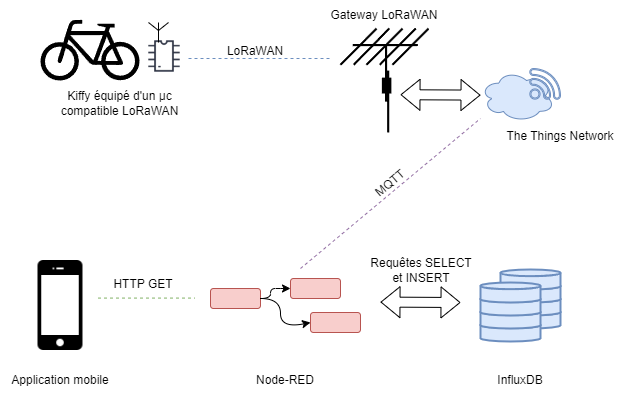

The diagram above was exported from draw.io. Its source (the exported page's mxGraphModel, read from the mxfile embedded in the PNG):
<mxGraphModel dx="983" dy="532" grid="1" gridSize="10" guides="1" tooltips="1" connect="1" arrows="1" fold="1" page="1" pageScale="1" pageWidth="827" pageHeight="1169" math="0" shadow="0">
  <root>
    <mxCell id="0" />
    <mxCell id="1" parent="0" />
    <mxCell id="Lnp08aYd1DlnoVV8Q1Vs-1" value="" style="shape=image;html=1;verticalAlign=top;verticalLabelPosition=bottom;labelBackgroundColor=#ffffff;imageAspect=0;aspect=fixed;image=https://cdn4.iconfinder.com/data/icons/ionicons/512/icon-iphone-128.png" parent="1" vertex="1">
      <mxGeometry x="20" y="287" width="120" height="120" as="geometry" />
    </mxCell>
    <mxCell id="Lnp08aYd1DlnoVV8Q1Vs-9" value="" style="group" parent="1" vertex="1" connectable="0">
      <mxGeometry x="230" y="320" width="150" height="54" as="geometry" />
    </mxCell>
    <mxCell id="Lnp08aYd1DlnoVV8Q1Vs-3" value="" style="rounded=1;whiteSpace=wrap;html=1;fillColor=#f8cecc;strokeColor=#b85450;" parent="Lnp08aYd1DlnoVV8Q1Vs-9" vertex="1">
      <mxGeometry y="10" width="50" height="20" as="geometry" />
    </mxCell>
    <mxCell id="Lnp08aYd1DlnoVV8Q1Vs-4" value="" style="curved=1;endArrow=classic;html=1;rounded=0;entryX=0;entryY=0.5;entryDx=0;entryDy=0;" parent="Lnp08aYd1DlnoVV8Q1Vs-9" target="Lnp08aYd1DlnoVV8Q1Vs-7" edge="1">
      <mxGeometry width="50" height="50" relative="1" as="geometry">
        <mxPoint x="50" y="20" as="sourcePoint" />
        <mxPoint x="100" y="-30" as="targetPoint" />
        <Array as="points">
          <mxPoint x="60" y="20" />
          <mxPoint x="60" y="10" />
          <mxPoint x="70" y="10" />
        </Array>
      </mxGeometry>
    </mxCell>
    <mxCell id="Lnp08aYd1DlnoVV8Q1Vs-6" value="" style="rounded=1;whiteSpace=wrap;html=1;fillColor=#f8cecc;strokeColor=#b85450;" parent="Lnp08aYd1DlnoVV8Q1Vs-9" vertex="1">
      <mxGeometry x="100" y="34" width="50" height="20" as="geometry" />
    </mxCell>
    <mxCell id="Lnp08aYd1DlnoVV8Q1Vs-7" value="" style="rounded=1;whiteSpace=wrap;html=1;fillColor=#f8cecc;strokeColor=#b85450;" parent="Lnp08aYd1DlnoVV8Q1Vs-9" vertex="1">
      <mxGeometry x="80" width="50" height="20" as="geometry" />
    </mxCell>
    <mxCell id="Lnp08aYd1DlnoVV8Q1Vs-8" value="" style="curved=1;endArrow=classic;html=1;rounded=0;entryX=0;entryY=0.5;entryDx=0;entryDy=0;exitX=1;exitY=0.5;exitDx=0;exitDy=0;" parent="Lnp08aYd1DlnoVV8Q1Vs-9" source="Lnp08aYd1DlnoVV8Q1Vs-3" target="Lnp08aYd1DlnoVV8Q1Vs-6" edge="1">
      <mxGeometry width="50" height="50" relative="1" as="geometry">
        <mxPoint x="60" y="30" as="sourcePoint" />
        <mxPoint x="90" y="20" as="targetPoint" />
        <Array as="points">
          <mxPoint x="70" y="20" />
          <mxPoint x="70" y="50" />
        </Array>
      </mxGeometry>
    </mxCell>
    <mxCell id="Lnp08aYd1DlnoVV8Q1Vs-10" value="" style="shape=flexArrow;endArrow=classic;html=1;rounded=0;startArrow=block;" parent="1" edge="1">
      <mxGeometry width="50" height="50" relative="1" as="geometry">
        <mxPoint x="400" y="343.58" as="sourcePoint" />
        <mxPoint x="480" y="344" as="targetPoint" />
      </mxGeometry>
    </mxCell>
    <mxCell id="Lnp08aYd1DlnoVV8Q1Vs-20" value="" style="group" parent="1" vertex="1" connectable="0">
      <mxGeometry x="500" y="311" width="80" height="72" as="geometry" />
    </mxCell>
    <mxCell id="Lnp08aYd1DlnoVV8Q1Vs-16" value="" style="strokeWidth=2;html=1;shape=mxgraph.flowchart.database;whiteSpace=wrap;fillColor=#dae8fc;strokeColor=#6c8ebf;" parent="Lnp08aYd1DlnoVV8Q1Vs-20" vertex="1">
      <mxGeometry x="20" y="39" width="60" height="20" as="geometry" />
    </mxCell>
    <mxCell id="Lnp08aYd1DlnoVV8Q1Vs-17" value="" style="strokeWidth=2;html=1;shape=mxgraph.flowchart.database;whiteSpace=wrap;fillColor=#dae8fc;strokeColor=#6c8ebf;" parent="Lnp08aYd1DlnoVV8Q1Vs-20" vertex="1">
      <mxGeometry x="20" y="26" width="60" height="20" as="geometry" />
    </mxCell>
    <mxCell id="Lnp08aYd1DlnoVV8Q1Vs-18" value="" style="strokeWidth=2;html=1;shape=mxgraph.flowchart.database;whiteSpace=wrap;fillColor=#dae8fc;strokeColor=#6c8ebf;" parent="Lnp08aYd1DlnoVV8Q1Vs-20" vertex="1">
      <mxGeometry x="20" y="13" width="60" height="20" as="geometry" />
    </mxCell>
    <mxCell id="Lnp08aYd1DlnoVV8Q1Vs-19" value="" style="strokeWidth=2;html=1;shape=mxgraph.flowchart.database;whiteSpace=wrap;fillColor=#dae8fc;strokeColor=#6c8ebf;" parent="Lnp08aYd1DlnoVV8Q1Vs-20" vertex="1">
      <mxGeometry x="20" width="60" height="20" as="geometry" />
    </mxCell>
    <mxCell id="Lnp08aYd1DlnoVV8Q1Vs-12" value="" style="strokeWidth=2;html=1;shape=mxgraph.flowchart.database;whiteSpace=wrap;fillColor=#dae8fc;strokeColor=#6c8ebf;" parent="Lnp08aYd1DlnoVV8Q1Vs-20" vertex="1">
      <mxGeometry y="52" width="60" height="20" as="geometry" />
    </mxCell>
    <mxCell id="Lnp08aYd1DlnoVV8Q1Vs-13" value="" style="strokeWidth=2;html=1;shape=mxgraph.flowchart.database;whiteSpace=wrap;fillColor=#dae8fc;strokeColor=#6c8ebf;" parent="Lnp08aYd1DlnoVV8Q1Vs-20" vertex="1">
      <mxGeometry y="39" width="60" height="20" as="geometry" />
    </mxCell>
    <mxCell id="Lnp08aYd1DlnoVV8Q1Vs-14" value="" style="strokeWidth=2;html=1;shape=mxgraph.flowchart.database;whiteSpace=wrap;fillColor=#dae8fc;strokeColor=#6c8ebf;" parent="Lnp08aYd1DlnoVV8Q1Vs-20" vertex="1">
      <mxGeometry y="26" width="60" height="20" as="geometry" />
    </mxCell>
    <mxCell id="Lnp08aYd1DlnoVV8Q1Vs-15" value="" style="strokeWidth=2;html=1;shape=mxgraph.flowchart.database;whiteSpace=wrap;fillColor=#dae8fc;strokeColor=#6c8ebf;" parent="Lnp08aYd1DlnoVV8Q1Vs-20" vertex="1">
      <mxGeometry y="13" width="60" height="20" as="geometry" />
    </mxCell>
    <mxCell id="Lnp08aYd1DlnoVV8Q1Vs-21" value="Application mobile" style="text;html=1;strokeColor=none;fillColor=none;align=center;verticalAlign=middle;whiteSpace=wrap;rounded=0;" parent="1" vertex="1">
      <mxGeometry x="20" y="407" width="120" height="30" as="geometry" />
    </mxCell>
    <mxCell id="Lnp08aYd1DlnoVV8Q1Vs-22" value="Node-RED" style="text;html=1;strokeColor=none;fillColor=none;align=center;verticalAlign=middle;whiteSpace=wrap;rounded=0;" parent="1" vertex="1">
      <mxGeometry x="245" y="407" width="120" height="30" as="geometry" />
    </mxCell>
    <mxCell id="Lnp08aYd1DlnoVV8Q1Vs-23" value="InfluxDB" style="text;html=1;strokeColor=none;fillColor=none;align=center;verticalAlign=middle;whiteSpace=wrap;rounded=0;" parent="1" vertex="1">
      <mxGeometry x="480" y="407" width="120" height="30" as="geometry" />
    </mxCell>
    <mxCell id="Lnp08aYd1DlnoVV8Q1Vs-24" value="HTTP GET" style="text;html=1;strokeColor=none;fillColor=none;align=center;verticalAlign=middle;whiteSpace=wrap;rounded=0;" parent="1" vertex="1">
      <mxGeometry x="103" y="311" width="120" height="30" as="geometry" />
    </mxCell>
    <mxCell id="Lnp08aYd1DlnoVV8Q1Vs-25" value="Requêtes SELECT et INSERT" style="text;html=1;strokeColor=none;fillColor=none;align=center;verticalAlign=middle;whiteSpace=wrap;rounded=0;" parent="1" vertex="1">
      <mxGeometry x="386" y="297" width="110" height="30" as="geometry" />
    </mxCell>
    <mxCell id="Lnp08aYd1DlnoVV8Q1Vs-28" value="" style="group" parent="1" vertex="1" connectable="0">
      <mxGeometry x="160" y="64" width="48" height="58" as="geometry" />
    </mxCell>
    <mxCell id="Lnp08aYd1DlnoVV8Q1Vs-26" value="" style="shape=image;html=1;verticalAlign=top;verticalLabelPosition=bottom;labelBackgroundColor=#ffffff;imageAspect=0;aspect=fixed;image=https://cdn2.iconfinder.com/data/icons/electronic-13/480/3-electronic-arduino-chipset-icon-2-128.png" parent="Lnp08aYd1DlnoVV8Q1Vs-28" vertex="1">
      <mxGeometry y="10" width="48" height="48" as="geometry" />
    </mxCell>
    <mxCell id="Lnp08aYd1DlnoVV8Q1Vs-27" value="" style="verticalLabelPosition=bottom;shadow=0;dashed=0;align=center;html=1;verticalAlign=top;shape=mxgraph.electrical.radio.aerial_-_antenna_1;" parent="Lnp08aYd1DlnoVV8Q1Vs-28" vertex="1">
      <mxGeometry x="8" width="20" height="20" as="geometry" />
    </mxCell>
    <mxCell id="Lnp08aYd1DlnoVV8Q1Vs-30" value="" style="shape=mxgraph.signs.transportation.bicycle_1;html=1;pointerEvents=1;fillColor=#000000;strokeColor=none;verticalLabelPosition=bottom;verticalAlign=top;align=center;" parent="1" vertex="1">
      <mxGeometry x="60" y="60" width="99" height="62" as="geometry" />
    </mxCell>
    <mxCell id="Lnp08aYd1DlnoVV8Q1Vs-31" value="" style="shape=mxgraph.cisco.wireless.antenna;html=1;pointerEvents=1;dashed=0;strokeWidth=2;verticalLabelPosition=bottom;verticalAlign=top;align=center;outlineConnect=0;" parent="1" vertex="1">
      <mxGeometry x="360" y="70" width="88" height="104" as="geometry" />
    </mxCell>
    <mxCell id="Lnp08aYd1DlnoVV8Q1Vs-35" value="" style="group" parent="1" vertex="1" connectable="0">
      <mxGeometry x="500" y="110" width="80" height="53" as="geometry" />
    </mxCell>
    <mxCell id="Lnp08aYd1DlnoVV8Q1Vs-33" value="" style="ellipse;shape=cloud;whiteSpace=wrap;html=1;fillColor=#dae8fc;strokeColor=#6c8ebf;" parent="Lnp08aYd1DlnoVV8Q1Vs-35" vertex="1">
      <mxGeometry y="1.9156626506024095" width="73.84615384615385" height="51.084337349397586" as="geometry" />
    </mxCell>
    <mxCell id="Lnp08aYd1DlnoVV8Q1Vs-34" value="" style="sketch=0;pointerEvents=1;shadow=0;dashed=0;html=1;strokeColor=#6c8ebf;fillColor=#dae8fc;aspect=fixed;labelPosition=center;verticalLabelPosition=bottom;verticalAlign=top;align=center;outlineConnect=0;shape=mxgraph.vvd.wi_fi;" parent="Lnp08aYd1DlnoVV8Q1Vs-35" vertex="1">
      <mxGeometry x="49.23076923076923" width="30.76923076923077" height="30.76923076923077" as="geometry" />
    </mxCell>
    <mxCell id="Lnp08aYd1DlnoVV8Q1Vs-36" value="" style="endArrow=none;dashed=1;html=1;rounded=0;fillColor=#dae8fc;strokeColor=#6c8ebf;" parent="1" edge="1">
      <mxGeometry width="50" height="50" relative="1" as="geometry">
        <mxPoint x="208" y="100" as="sourcePoint" />
        <mxPoint x="350" y="100" as="targetPoint" />
      </mxGeometry>
    </mxCell>
    <mxCell id="Lnp08aYd1DlnoVV8Q1Vs-37" value="LoRaWAN" style="text;html=1;strokeColor=none;fillColor=none;align=center;verticalAlign=middle;whiteSpace=wrap;rounded=0;" parent="1" vertex="1">
      <mxGeometry x="245" y="78" width="60" height="30" as="geometry" />
    </mxCell>
    <mxCell id="Lnp08aYd1DlnoVV8Q1Vs-39" value="Gateway LoRaWAN" style="text;html=1;strokeColor=none;fillColor=none;align=center;verticalAlign=middle;whiteSpace=wrap;rounded=0;" parent="1" vertex="1">
      <mxGeometry x="344" y="42" width="120" height="30" as="geometry" />
    </mxCell>
    <mxCell id="Lnp08aYd1DlnoVV8Q1Vs-40" value="The Things Network" style="text;html=1;strokeColor=none;fillColor=none;align=center;verticalAlign=middle;whiteSpace=wrap;rounded=0;" parent="1" vertex="1">
      <mxGeometry x="520" y="163" width="120" height="30" as="geometry" />
    </mxCell>
    <mxCell id="Lnp08aYd1DlnoVV8Q1Vs-42" value="" style="endArrow=none;dashed=1;html=1;rounded=0;fillColor=#e1d5e7;strokeColor=#9673a6;" parent="1" edge="1">
      <mxGeometry width="50" height="50" relative="1" as="geometry">
        <mxPoint x="320" y="310" as="sourcePoint" />
        <mxPoint x="500" y="160" as="targetPoint" />
      </mxGeometry>
    </mxCell>
    <mxCell id="Lnp08aYd1DlnoVV8Q1Vs-43" value="MQTT" style="text;html=1;strokeColor=none;fillColor=none;align=center;verticalAlign=middle;whiteSpace=wrap;rounded=0;rotation=-40;" parent="1" vertex="1">
      <mxGeometry x="380" y="210" width="60" height="30" as="geometry" />
    </mxCell>
    <mxCell id="Lnp08aYd1DlnoVV8Q1Vs-45" value="" style="endArrow=none;dashed=1;html=1;rounded=0;fillColor=#d5e8d4;strokeColor=#82b366;" parent="1" edge="1">
      <mxGeometry width="50" height="50" relative="1" as="geometry">
        <mxPoint x="117.5" y="339.58" as="sourcePoint" />
        <mxPoint x="214.5" y="339.58" as="targetPoint" />
      </mxGeometry>
    </mxCell>
    <mxCell id="GTSxKS9WzErCfxhrzlMj-1" value="" style="shape=flexArrow;endArrow=classic;html=1;rounded=0;startArrow=block;" edge="1" parent="1">
      <mxGeometry width="50" height="50" relative="1" as="geometry">
        <mxPoint x="420" y="136.20999999999998" as="sourcePoint" />
        <mxPoint x="500" y="136.63" as="targetPoint" />
      </mxGeometry>
    </mxCell>
    <mxCell id="GTSxKS9WzErCfxhrzlMj-3" value="Kiffy équipé d'un μc compatible LoRaWAN" style="text;html=1;strokeColor=none;fillColor=none;align=center;verticalAlign=middle;whiteSpace=wrap;rounded=0;" vertex="1" parent="1">
      <mxGeometry x="56" y="130" width="167" height="30" as="geometry" />
    </mxCell>
  </root>
</mxGraphModel>